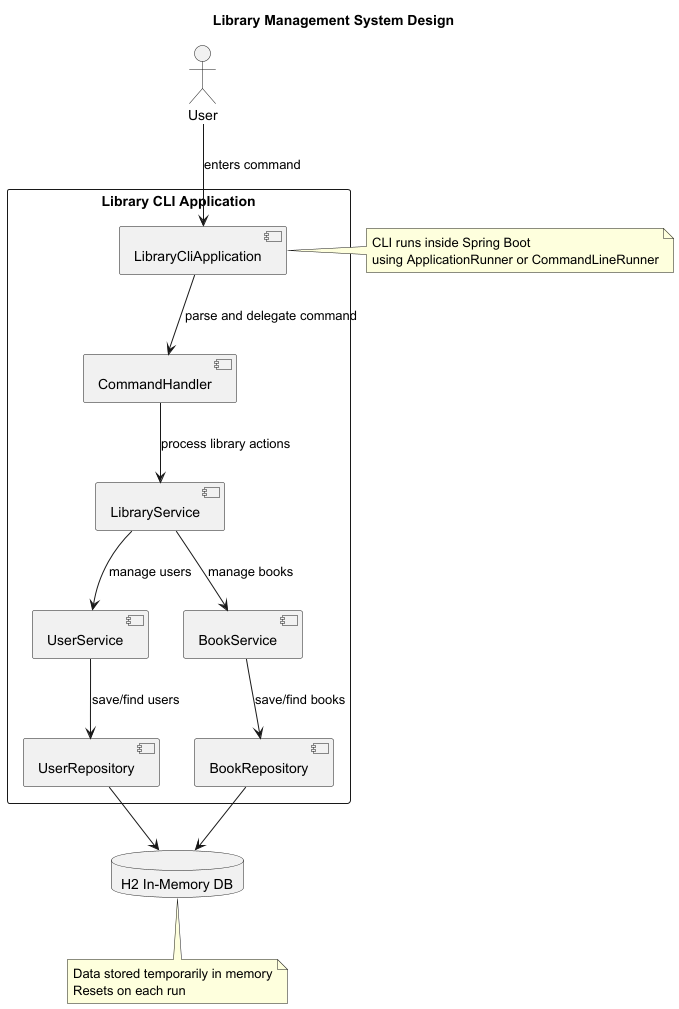

The diagram above was rendered by PlantUML. Its source (embedded in the PNG):
@startuml
title Library Management System Design

actor User as user

rectangle "Library CLI Application" {
    component "LibraryCliApplication" as cli
    component "CommandHandler" as handler
    component "LibraryService" as service
    component "UserService" as userService
    component "BookService" as bookService
    component "UserRepository" as userRepo
    component "BookRepository" as bookRepo
}

database "H2 In-Memory DB" as h2

user --> cli : enters command
cli --> handler : parse and delegate command
handler --> service : process library actions
service --> userService : manage users
service --> bookService : manage books
userService --> userRepo : save/find users
bookService --> bookRepo : save/find books
userRepo --> h2
bookRepo --> h2

note right of cli
CLI runs inside Spring Boot
using ApplicationRunner or CommandLineRunner
end note

note bottom of h2
Data stored temporarily in memory
Resets on each run
end note

@enduml